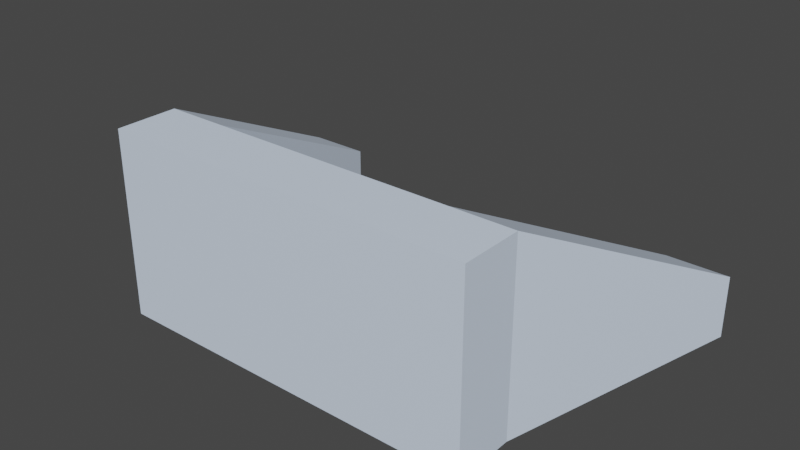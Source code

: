 # Source: PilotControlCenter.blend  (saved by Blender 5.1.30; exported with 4.5.12 LTS)
import bpy
from mathutils import Matrix  # noqa: F401  (used for matrix-valued properties, if any)

bpy.ops.wm.read_factory_settings(use_empty=True)
scene = bpy.context.scene
scene.name = 'Scene'

# ---- materials (node trees are filled in below, after node groups)
mat_store = bpy.data.materials.new('Store')

# ---- material node trees
mat_store.use_nodes = True; mat_store.node_tree.nodes.clear()
_N = mat_store.node_tree.nodes; _L = mat_store.node_tree.links
n0 = _N.new('ShaderNodeBsdfPrincipled'); n0.name = 'Principled BSDF'; n0.location = (-200, 100)
n0.inputs[0].default_value = (0.7163, 0.8339, 1.0, 1.0)
n1 = _N.new('ShaderNodeOutputMaterial'); n1.name = 'Material Output'; n1.location = (200, 100)
_L.new(n0.outputs[0], n1.inputs[0])
n1.is_active_output = True

# ---- world
world_world = bpy.data.worlds.new('World'); scene.world = world_world
world_world.use_nodes = True; world_world.node_tree.nodes.clear()
_N = world_world.node_tree.nodes; _L = world_world.node_tree.links
n0 = _N.new('ShaderNodeOutputWorld'); n0.name = 'World Output'; n0.location = (300, 300)
n1 = _N.new('ShaderNodeBackground'); n1.name = 'Background'; n1.location = (10, 300)
n1.inputs[0].default_value = (0.05088, 0.05088, 0.05088, 1.0)
_L.new(n1.outputs[0], n0.inputs[0])
n0.is_active_output = True
world_world.color = (0.05088, 0.05088, 0.05088)
world_world.use_sun_shadow = False
world_world.sun_shadow_jitter_overblur = 0.0

# ---- meshes
me_cube_001 = bpy.data.meshes.new('Cube.001')
me_cube_001.from_pydata([(-2.0, -1.0, -1.0), (-2.0, -1.0, 2.0), (-2.0, 0.0, -1.0), (-2.0, 0.0, 2.0), (2.0, -1.0, -1.0), (2.0, -1.0, 2.0), (2.0, 0.0, -1.0), (2.0, 0.0, 2.0), (-3.0, 0.0, -1.0), (-3.0, -1.0, -1.0), (-3.0, -1.0, 2.0), (-3.0, 0.0, 2.0), (3.0, 0.0, 2.0), (3.0, 0.0, -1.0), (3.0, -1.0, -1.0), (3.0, -1.0, 2.0), (-3.0, 4.0, 0.0), (-3.0, 4.0, -1.0), (3.0, 4.0, 0.0), (3.0, 4.0, -1.0), (-4.0, 4.0, 0.0), (-4.0, 4.0, -1.0), (4.0, 4.0, 0.0), (4.0, 4.0, -1.0)], [], [(2, 8, 21, 17), (2, 3, 7, 6), (7, 5, 15, 12), (4, 5, 1, 0), (2, 6, 4, 0), (7, 3, 1, 5), (9, 10, 11, 8), (13, 12, 15, 14), (1, 3, 11, 10), (2, 0, 9, 8), (5, 4, 14, 15), (4, 6, 13, 14), (6, 7, 18, 19), (0, 1, 10, 9), (19, 18, 22, 23), (16, 17, 21, 20), (8, 11, 20, 21), (13, 6, 19, 23), (12, 13, 23, 22), (3, 2, 17, 16), (11, 3, 16, 20), (7, 12, 22, 18)])
_uv = me_cube_001.uv_layers.new(name='UVMap')
_uv.uv.foreach_set('vector', [0.125, 0.5, 0.125, 0.5, 0.125, 0.5, 0.125, 0.5, 0.375, 0.25, 0.625, 0.25, 0.625, 0.5, 0.375, 0.5, 0.625, 0.5, 0.625, 0.75, 0.625, 0.75, 0.625, 0.5, 0.375, 0.75, 0.625, 0.75, 0.625, 1.0, 0.375, 1.0, 0.125, 0.5, 0.375, 0.5, 0.375, 0.75, 0.125, 0.75, 0.625, 0.5, 0.875, 0.5, 0.875, 0.75, 0.625, 0.75, 0.375, 0.0, 0.625, 0.0, 0.625, 0.25, 0.375, 0.25, 0.375, 0.5, 0.625, 0.5, 0.625, 0.75, 0.375, 0.75, 0.875, 0.75, 0.875, 0.5, 0.875, 0.5, 0.875, 0.75, 0.125, 0.5, 0.125, 0.75, 0.125, 0.75, 0.125, 0.5, 0.625, 0.75, 0.375, 0.75, 0.375, 0.75, 0.625, 0.75, 0.375, 0.75, 0.375, 0.5, 0.375, 0.5, 0.375, 0.75, 0.375, 0.5, 0.625, 0.5, 0.625, 0.5, 0.375, 0.5, 0.375, 1.0, 0.625, 1.0, 0.625, 1.0, 0.375, 1.0, 0.375, 0.5, 0.625, 0.5, 0.625, 0.5, 0.375, 0.5, 0.625, 0.25, 0.375, 0.25, 0.375, 0.25, 0.625, 0.25, 0.375, 0.25, 0.625, 0.25, 0.625, 0.25, 0.375, 0.25, 0.375, 0.5, 0.375, 0.5, 0.375, 0.5, 0.375, 0.5, 0.625, 0.5, 0.375, 0.5, 0.375, 0.5, 0.625, 0.5, 0.625, 0.25, 0.375, 0.25, 0.375, 0.25, 0.625, 0.25, 0.875, 0.5, 0.875, 0.5, 0.875, 0.5, 0.875, 0.5, 0.625, 0.5, 0.625, 0.5, 0.625, 0.5, 0.625, 0.5])
me_cube_001.materials.append(mat_store)
me_cube_001.update()

# ---- objects
ob_store = bpy.data.objects.new('Store', me_cube_001)

# ---- transforms, parenting, visibility, modifiers, constraints
ob_store.location = (0.0, -3.0, 1.0)

# ---- collection membership
scene.collection.objects.link(ob_store)

# ---- scene / render settings (as saved in the file)
scene.frame_start = 1; scene.frame_end = 250; scene.frame_set(2)
scene.render.engine = 'BLENDER_EEVEE_NEXT'
scene.render.bake_bias = 0.0
scene.render.bake_samples = 0
scene.cycles.sampling_pattern = 'TABULATED_SOBOL'
scene.cycles.use_light_tree = False
scene.view_settings.view_transform = 'Filmic'
bpy.context.view_layer.update()

# ---- added for rendering (the .blend has no active camera and no usable light): camera, sun
cam_auto = bpy.data.cameras.new('AutoCamera')
cam_auto.lens = 50.0
cam_auto.sensor_width = 36.0
cam_auto.clip_end = 1000.0
ob_auto_camera = bpy.data.objects.new('AutoCamera', cam_auto)
scene.collection.objects.link(ob_auto_camera)
ob_auto_camera.location = (9.15926, -12.4911, 8.8274)
ob_auto_camera.rotation_euler = (1.09748, -7.21219e-08, 0.694738)
scene.camera = ob_auto_camera
light_auto_sun = bpy.data.lights.new('AutoSun', 'SUN')
light_auto_sun.energy = 3.0
light_auto_sun.angle = 0.0523599
ob_auto_sun = bpy.data.objects.new('AutoSun', light_auto_sun)
scene.collection.objects.link(ob_auto_sun)
ob_auto_sun.rotation_euler = (0.872665, 0.174533, 0.523599)
bpy.context.view_layer.update()
